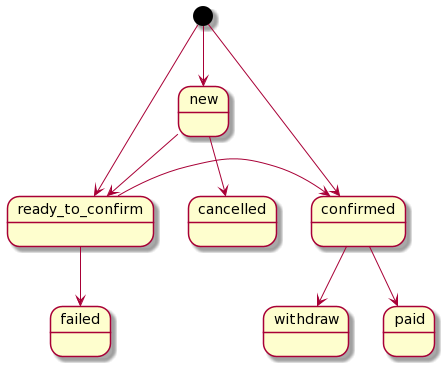

The diagram above was rendered by PlantUML. Its source (embedded in the PNG):
@startuml
[*] --> new
[*] --> ready_to_confirm
[*] --> confirmed

new --> cancelled
new --> ready_to_confirm

ready_to_confirm --> failed
ready_to_confirm -> confirmed

confirmed --> paid

confirmed --> withdraw
@enduml